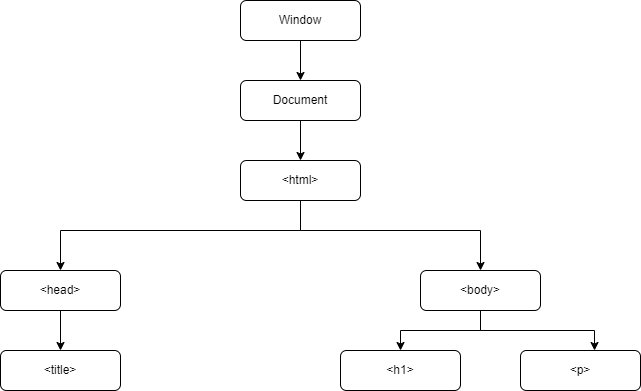

The diagram above was exported from draw.io. Its source (the exported page's mxGraphModel, read from the mxfile embedded in the PNG):
<mxGraphModel dx="1434" dy="788" grid="1" gridSize="10" guides="1" tooltips="1" connect="1" arrows="1" fold="1" page="1" pageScale="1" pageWidth="827" pageHeight="1169" math="0" shadow="0">
  <root>
    <mxCell id="WIyWlLk6GJQsqaUBKTNV-0" />
    <mxCell id="WIyWlLk6GJQsqaUBKTNV-1" parent="WIyWlLk6GJQsqaUBKTNV-0" />
    <mxCell id="E84I7ayNRJFh59Y4OYns-2" style="edgeStyle=orthogonalEdgeStyle;rounded=0;orthogonalLoop=1;jettySize=auto;html=1;entryX=0.5;entryY=0;entryDx=0;entryDy=0;" edge="1" parent="WIyWlLk6GJQsqaUBKTNV-1" source="WIyWlLk6GJQsqaUBKTNV-3" target="E84I7ayNRJFh59Y4OYns-1">
      <mxGeometry relative="1" as="geometry" />
    </mxCell>
    <mxCell id="WIyWlLk6GJQsqaUBKTNV-3" value="Window" style="rounded=1;whiteSpace=wrap;html=1;fontSize=12;glass=0;strokeWidth=1;shadow=0;" parent="WIyWlLk6GJQsqaUBKTNV-1" vertex="1">
      <mxGeometry x="350" y="110" width="120" height="40" as="geometry" />
    </mxCell>
    <mxCell id="WIyWlLk6GJQsqaUBKTNV-9" value="Yes" style="edgeStyle=orthogonalEdgeStyle;rounded=0;html=1;jettySize=auto;orthogonalLoop=1;fontSize=11;endArrow=block;endFill=0;endSize=8;strokeWidth=1;shadow=0;labelBackgroundColor=none;" parent="WIyWlLk6GJQsqaUBKTNV-1" target="WIyWlLk6GJQsqaUBKTNV-12" edge="1">
      <mxGeometry y="10" relative="1" as="geometry">
        <mxPoint as="offset" />
        <mxPoint x="270" y="330" as="sourcePoint" />
      </mxGeometry>
    </mxCell>
    <mxCell id="E84I7ayNRJFh59Y4OYns-6" style="edgeStyle=orthogonalEdgeStyle;rounded=0;orthogonalLoop=1;jettySize=auto;html=1;exitX=0.5;exitY=1;exitDx=0;exitDy=0;" edge="1" parent="WIyWlLk6GJQsqaUBKTNV-1" source="E84I7ayNRJFh59Y4OYns-1" target="E84I7ayNRJFh59Y4OYns-3">
      <mxGeometry relative="1" as="geometry" />
    </mxCell>
    <mxCell id="E84I7ayNRJFh59Y4OYns-1" value="Document" style="rounded=1;whiteSpace=wrap;html=1;fontSize=12;glass=0;strokeWidth=1;shadow=0;" vertex="1" parent="WIyWlLk6GJQsqaUBKTNV-1">
      <mxGeometry x="350" y="190" width="120" height="40" as="geometry" />
    </mxCell>
    <mxCell id="E84I7ayNRJFh59Y4OYns-7" style="edgeStyle=orthogonalEdgeStyle;rounded=0;orthogonalLoop=1;jettySize=auto;html=1;exitX=0.5;exitY=1;exitDx=0;exitDy=0;entryX=0.5;entryY=0;entryDx=0;entryDy=0;" edge="1" parent="WIyWlLk6GJQsqaUBKTNV-1" source="E84I7ayNRJFh59Y4OYns-3" target="E84I7ayNRJFh59Y4OYns-4">
      <mxGeometry relative="1" as="geometry">
        <Array as="points">
          <mxPoint x="410" y="340" />
          <mxPoint x="170" y="340" />
        </Array>
      </mxGeometry>
    </mxCell>
    <mxCell id="E84I7ayNRJFh59Y4OYns-8" style="edgeStyle=orthogonalEdgeStyle;rounded=0;orthogonalLoop=1;jettySize=auto;html=1;exitX=0.5;exitY=1;exitDx=0;exitDy=0;entryX=0.5;entryY=0;entryDx=0;entryDy=0;" edge="1" parent="WIyWlLk6GJQsqaUBKTNV-1" source="E84I7ayNRJFh59Y4OYns-3" target="E84I7ayNRJFh59Y4OYns-5">
      <mxGeometry relative="1" as="geometry">
        <mxPoint x="590" y="370" as="targetPoint" />
        <Array as="points">
          <mxPoint x="410" y="340" />
          <mxPoint x="590" y="340" />
        </Array>
      </mxGeometry>
    </mxCell>
    <mxCell id="E84I7ayNRJFh59Y4OYns-3" value="&amp;lt;html&amp;gt;" style="rounded=1;whiteSpace=wrap;html=1;fontSize=12;glass=0;strokeWidth=1;shadow=0;" vertex="1" parent="WIyWlLk6GJQsqaUBKTNV-1">
      <mxGeometry x="350" y="270" width="120" height="40" as="geometry" />
    </mxCell>
    <mxCell id="E84I7ayNRJFh59Y4OYns-10" style="edgeStyle=orthogonalEdgeStyle;rounded=0;orthogonalLoop=1;jettySize=auto;html=1;" edge="1" parent="WIyWlLk6GJQsqaUBKTNV-1" source="E84I7ayNRJFh59Y4OYns-4" target="E84I7ayNRJFh59Y4OYns-9">
      <mxGeometry relative="1" as="geometry" />
    </mxCell>
    <mxCell id="E84I7ayNRJFh59Y4OYns-4" value="&amp;lt;head&amp;gt;" style="rounded=1;whiteSpace=wrap;html=1;fontSize=12;glass=0;strokeWidth=1;shadow=0;" vertex="1" parent="WIyWlLk6GJQsqaUBKTNV-1">
      <mxGeometry x="110" y="380" width="120" height="40" as="geometry" />
    </mxCell>
    <mxCell id="E84I7ayNRJFh59Y4OYns-13" style="edgeStyle=orthogonalEdgeStyle;rounded=0;orthogonalLoop=1;jettySize=auto;html=1;" edge="1" parent="WIyWlLk6GJQsqaUBKTNV-1" source="E84I7ayNRJFh59Y4OYns-5" target="E84I7ayNRJFh59Y4OYns-11">
      <mxGeometry relative="1" as="geometry" />
    </mxCell>
    <mxCell id="E84I7ayNRJFh59Y4OYns-14" style="edgeStyle=orthogonalEdgeStyle;rounded=0;orthogonalLoop=1;jettySize=auto;html=1;entryX=0.617;entryY=0;entryDx=0;entryDy=0;entryPerimeter=0;" edge="1" parent="WIyWlLk6GJQsqaUBKTNV-1" source="E84I7ayNRJFh59Y4OYns-5" target="E84I7ayNRJFh59Y4OYns-12">
      <mxGeometry relative="1" as="geometry">
        <Array as="points">
          <mxPoint x="590" y="440" />
          <mxPoint x="704" y="440" />
        </Array>
      </mxGeometry>
    </mxCell>
    <mxCell id="E84I7ayNRJFh59Y4OYns-5" value="&amp;lt;body&amp;gt;" style="rounded=1;whiteSpace=wrap;html=1;fontSize=12;glass=0;strokeWidth=1;shadow=0;" vertex="1" parent="WIyWlLk6GJQsqaUBKTNV-1">
      <mxGeometry x="530" y="380" width="120" height="40" as="geometry" />
    </mxCell>
    <mxCell id="E84I7ayNRJFh59Y4OYns-9" value="&amp;lt;title&amp;gt;" style="rounded=1;whiteSpace=wrap;html=1;fontSize=12;glass=0;strokeWidth=1;shadow=0;" vertex="1" parent="WIyWlLk6GJQsqaUBKTNV-1">
      <mxGeometry x="110" y="460" width="120" height="40" as="geometry" />
    </mxCell>
    <mxCell id="E84I7ayNRJFh59Y4OYns-11" value="&amp;lt;h1&amp;gt;" style="rounded=1;whiteSpace=wrap;html=1;fontSize=12;glass=0;strokeWidth=1;shadow=0;" vertex="1" parent="WIyWlLk6GJQsqaUBKTNV-1">
      <mxGeometry x="450" y="460" width="120" height="40" as="geometry" />
    </mxCell>
    <mxCell id="E84I7ayNRJFh59Y4OYns-12" value="&amp;lt;p&amp;gt;" style="rounded=1;whiteSpace=wrap;html=1;fontSize=12;glass=0;strokeWidth=1;shadow=0;" vertex="1" parent="WIyWlLk6GJQsqaUBKTNV-1">
      <mxGeometry x="630" y="460" width="120" height="40" as="geometry" />
    </mxCell>
  </root>
</mxGraphModel>